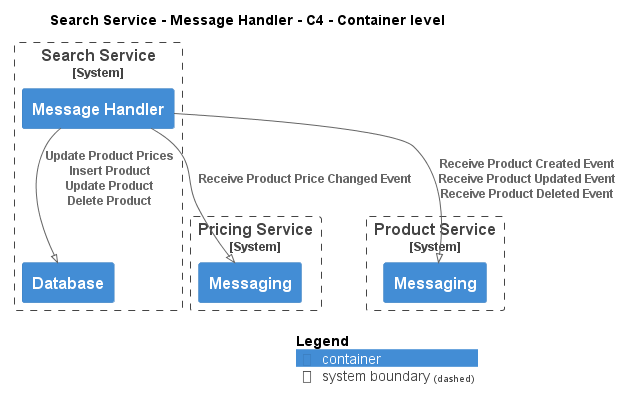

The diagram above was rendered by PlantUML. Its source (embedded in the PNG):
@startuml
!pragma layout smetana
!include ..\..\..\..\.c4s\C4_Container.puml

AddElementTag("state:new", $bgColor=green, $fontColor=#ffffff, $borderColor=green, $shadowing="False")
AddElementTag("state:changed", $bgColor=orange, $fontColor=#ffffff, $borderColor=orange, $shadowing="False")
AddElementTag("state:removed", $bgColor=red, $fontColor=#ffffff, $borderColor=red, $shadowing="False")

AddRelTag("state:new", $textColor=green, $lineColor=green)
AddRelTag("state:changed", $textColor=orange, $lineColor=orange)
AddRelTag("state:removed", $textColor=red, $lineColor=red)

SHOW_PERSON_PORTRAIT()
LAYOUT_TOP_DOWN()

skinparam linetype polyline

title Search Service - Message Handler - C4 - Container level


System_Boundary(ECommercePlatform.SoftwareSystems.SearchService, "Search Service") {
    Container(ECommercePlatform.SoftwareSystems.SearchService.Containers.MessageHandler, "Message Handler", "", "")
    Container(ECommercePlatform.SoftwareSystems.SearchService.Containers.Database, "Database", "", "")
}

System_Boundary(ECommercePlatform.SoftwareSystems.PricingService, "Pricing Service") {
    Container(ECommercePlatform.SoftwareSystems.PricingService.Containers.Messaging, "Messaging", "", "")
}

System_Boundary(ECommercePlatform.SoftwareSystems.ProductService, "Product Service") {
    Container(ECommercePlatform.SoftwareSystems.ProductService.Containers.Messaging, "Messaging", "", "")
}

Rel(ECommercePlatform.SoftwareSystems.SearchService.Containers.MessageHandler, ECommercePlatform.SoftwareSystems.PricingService.Containers.Messaging, "Receive Product Price Changed Event")
Rel(ECommercePlatform.SoftwareSystems.SearchService.Containers.MessageHandler, ECommercePlatform.SoftwareSystems.SearchService.Containers.Database, "Update Product Prices\nInsert Product\nUpdate Product\nDelete Product")
Rel(ECommercePlatform.SoftwareSystems.SearchService.Containers.MessageHandler, ECommercePlatform.SoftwareSystems.ProductService.Containers.Messaging, "Receive Product Created Event\nReceive Product Updated Event\nReceive Product Deleted Event")


SHOW_LEGEND()
@enduml